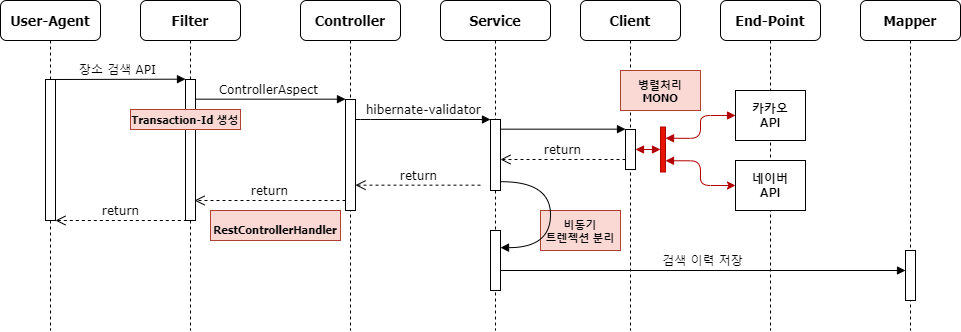

The diagram above was exported from draw.io. Its source (the exported page's mxGraphModel, read from the mxfile embedded in the PNG):
<mxGraphModel dx="1189" dy="898" grid="1" gridSize="10" guides="1" tooltips="1" connect="1" arrows="1" fold="1" page="1" pageScale="1" pageWidth="1100" pageHeight="850" background="none" math="0" shadow="0">
  <root>
    <mxCell id="0" />
    <mxCell id="1" parent="0" />
    <mxCell id="7baba1c4bc27f4b0-2" value="Filter" style="shape=umlLifeline;perimeter=lifelinePerimeter;whiteSpace=wrap;html=1;container=1;collapsible=0;recursiveResize=0;outlineConnect=0;rounded=1;shadow=0;comic=0;labelBackgroundColor=none;strokeWidth=1;fontFamily=Tahoma;fontSize=14;align=center;fontStyle=1" parent="1" vertex="1">
      <mxGeometry x="240" y="80" width="100" height="330" as="geometry" />
    </mxCell>
    <mxCell id="7baba1c4bc27f4b0-10" value="" style="html=1;points=[];perimeter=orthogonalPerimeter;rounded=0;shadow=0;comic=0;labelBackgroundColor=none;strokeWidth=1;fontFamily=Verdana;fontSize=12;align=center;" parent="7baba1c4bc27f4b0-2" vertex="1">
      <mxGeometry x="45" y="79" width="10" height="141" as="geometry" />
    </mxCell>
    <mxCell id="5K_INsaadnubyKOzboCM-13" value="&lt;h1 style=&quot;font-size: 11px&quot;&gt;Transaction-Id 생성&lt;/h1&gt;" style="text;html=1;strokeColor=#ae4132;fillColor=#fad9d5;align=center;verticalAlign=middle;whiteSpace=wrap;rounded=0;fontFamily=Tahoma;fontSize=11;" vertex="1" parent="7baba1c4bc27f4b0-2">
      <mxGeometry x="-10" y="109" width="110" height="20" as="geometry" />
    </mxCell>
    <mxCell id="7baba1c4bc27f4b0-3" value="Controller" style="shape=umlLifeline;perimeter=lifelinePerimeter;whiteSpace=wrap;html=1;container=1;collapsible=0;recursiveResize=0;outlineConnect=0;rounded=1;shadow=0;comic=0;labelBackgroundColor=none;strokeWidth=1;fontFamily=Tahoma;fontSize=14;align=center;fontStyle=1" parent="1" vertex="1">
      <mxGeometry x="400" y="80" width="100" height="330" as="geometry" />
    </mxCell>
    <mxCell id="7baba1c4bc27f4b0-13" value="" style="html=1;points=[];perimeter=orthogonalPerimeter;rounded=0;shadow=0;comic=0;labelBackgroundColor=none;strokeWidth=1;fontFamily=Verdana;fontSize=12;align=center;" parent="7baba1c4bc27f4b0-3" vertex="1">
      <mxGeometry x="45" y="99" width="10" height="111" as="geometry" />
    </mxCell>
    <mxCell id="5K_INsaadnubyKOzboCM-17" value="return" style="html=1;verticalAlign=bottom;endArrow=open;dashed=1;endSize=8;labelBackgroundColor=none;fontFamily=Verdana;fontSize=12;edgeStyle=elbowEdgeStyle;elbow=vertical;" edge="1" parent="7baba1c4bc27f4b0-3">
      <mxGeometry relative="1" as="geometry">
        <mxPoint x="54.99999999999977" y="184.6599999999999" as="targetPoint" />
        <Array as="points">
          <mxPoint x="125" y="184.66000000000003" />
          <mxPoint x="155" y="184.66000000000003" />
        </Array>
        <mxPoint x="179.99999999999977" y="184.6599999999999" as="sourcePoint" />
      </mxGeometry>
    </mxCell>
    <mxCell id="7baba1c4bc27f4b0-4" value="Service" style="shape=umlLifeline;perimeter=lifelinePerimeter;whiteSpace=wrap;html=1;container=1;collapsible=0;recursiveResize=0;outlineConnect=0;rounded=1;shadow=0;comic=0;labelBackgroundColor=none;strokeWidth=1;fontFamily=Tahoma;fontSize=14;align=center;fontStyle=1" parent="1" vertex="1">
      <mxGeometry x="540" y="80" width="110" height="330" as="geometry" />
    </mxCell>
    <mxCell id="7baba1c4bc27f4b0-34" value="" style="html=1;points=[];perimeter=orthogonalPerimeter;rounded=0;shadow=0;comic=0;labelBackgroundColor=none;strokeWidth=1;fontFamily=Verdana;fontSize=12;align=center;" parent="7baba1c4bc27f4b0-4" vertex="1">
      <mxGeometry x="50" y="230" width="10" height="60" as="geometry" />
    </mxCell>
    <mxCell id="7baba1c4bc27f4b0-5" value="Client" style="shape=umlLifeline;perimeter=lifelinePerimeter;whiteSpace=wrap;html=1;container=1;collapsible=0;recursiveResize=0;outlineConnect=0;rounded=1;shadow=0;comic=0;labelBackgroundColor=none;strokeWidth=1;fontFamily=Tahoma;fontSize=14;align=center;fontStyle=1" parent="1" vertex="1">
      <mxGeometry x="680" y="80" width="100" height="330" as="geometry" />
    </mxCell>
    <mxCell id="5K_INsaadnubyKOzboCM-4" value="" style="whiteSpace=wrap;strokeColor=#B20000;fillColor=#e51400;fontColor=#ffffff;" vertex="1" parent="7baba1c4bc27f4b0-5">
      <mxGeometry x="80" y="126.5" width="5" height="45" as="geometry" />
    </mxCell>
    <mxCell id="5K_INsaadnubyKOzboCM-21" value="&lt;h1 style=&quot;font-size: 11px&quot;&gt;비동기&lt;br&gt;트렌젝션 분리&lt;/h1&gt;" style="text;html=1;strokeColor=#ae4132;fillColor=#fad9d5;align=center;verticalAlign=middle;whiteSpace=wrap;rounded=0;fontFamily=Tahoma;fontSize=11;" vertex="1" parent="7baba1c4bc27f4b0-5">
      <mxGeometry x="-40" y="210" width="80" height="40" as="geometry" />
    </mxCell>
    <mxCell id="7baba1c4bc27f4b0-6" value="End-Point" style="shape=umlLifeline;perimeter=lifelinePerimeter;whiteSpace=wrap;html=1;container=1;collapsible=0;recursiveResize=0;outlineConnect=0;rounded=1;shadow=0;comic=0;labelBackgroundColor=none;strokeWidth=1;fontFamily=Tahoma;fontSize=14;align=center;fontStyle=1" parent="1" vertex="1">
      <mxGeometry x="820" y="80" width="100" height="330" as="geometry" />
    </mxCell>
    <mxCell id="5K_INsaadnubyKOzboCM-2" value="카카오&#10;API" style="fontStyle=1" vertex="1" parent="7baba1c4bc27f4b0-6">
      <mxGeometry x="15" y="90" width="70" height="50" as="geometry" />
    </mxCell>
    <mxCell id="5K_INsaadnubyKOzboCM-3" value="네이버&#10;API" style="fontStyle=1" vertex="1" parent="7baba1c4bc27f4b0-6">
      <mxGeometry x="15" y="160" width="70" height="50" as="geometry" />
    </mxCell>
    <mxCell id="7baba1c4bc27f4b0-7" value="Mapper" style="shape=umlLifeline;perimeter=lifelinePerimeter;whiteSpace=wrap;html=1;container=1;collapsible=0;recursiveResize=0;outlineConnect=0;rounded=1;shadow=0;comic=0;labelBackgroundColor=none;strokeWidth=1;fontFamily=Tahoma;fontSize=14;align=center;fontStyle=1" parent="1" vertex="1">
      <mxGeometry x="960" y="80" width="100" height="330" as="geometry" />
    </mxCell>
    <mxCell id="5K_INsaadnubyKOzboCM-20" value="" style="html=1;points=[];perimeter=orthogonalPerimeter;rounded=0;shadow=0;comic=0;labelBackgroundColor=none;strokeColor=#000000;strokeWidth=1;fillColor=#FFFFFF;fontFamily=Verdana;fontSize=12;fontColor=#000000;align=center;" vertex="1" parent="7baba1c4bc27f4b0-7">
      <mxGeometry x="45" y="250" width="10" height="50" as="geometry" />
    </mxCell>
    <mxCell id="5K_INsaadnubyKOzboCM-23" value="검색 이력 저장" style="html=1;verticalAlign=bottom;endArrow=block;entryX=0;entryY=0;labelBackgroundColor=none;fontFamily=Verdana;fontSize=12;" edge="1" parent="7baba1c4bc27f4b0-7">
      <mxGeometry relative="1" as="geometry">
        <mxPoint x="-360" y="270" as="sourcePoint" />
        <mxPoint x="45" y="270" as="targetPoint" />
      </mxGeometry>
    </mxCell>
    <mxCell id="7baba1c4bc27f4b0-8" value="&lt;span style=&quot;font-size: 14px;&quot;&gt;&lt;font style=&quot;font-size: 14px&quot;&gt;User-Agent&lt;/font&gt;&lt;/span&gt;" style="shape=umlLifeline;perimeter=lifelinePerimeter;whiteSpace=wrap;html=1;container=1;collapsible=0;recursiveResize=0;outlineConnect=0;rounded=1;shadow=0;comic=0;labelBackgroundColor=none;strokeWidth=1;fontFamily=Tahoma;fontSize=14;align=center;fontStyle=1" parent="1" vertex="1">
      <mxGeometry x="100" y="80" width="100" height="330" as="geometry" />
    </mxCell>
    <mxCell id="7baba1c4bc27f4b0-9" value="" style="html=1;points=[];perimeter=orthogonalPerimeter;rounded=0;shadow=0;comic=0;labelBackgroundColor=none;strokeWidth=1;fontFamily=Verdana;fontSize=12;align=center;" parent="7baba1c4bc27f4b0-8" vertex="1">
      <mxGeometry x="45" y="79" width="10" height="141" as="geometry" />
    </mxCell>
    <mxCell id="7baba1c4bc27f4b0-16" value="" style="html=1;points=[];perimeter=orthogonalPerimeter;rounded=0;shadow=0;comic=0;labelBackgroundColor=none;strokeWidth=1;fontFamily=Verdana;fontSize=12;align=center;" parent="1" vertex="1">
      <mxGeometry x="590" y="199" width="10" height="71" as="geometry" />
    </mxCell>
    <mxCell id="7baba1c4bc27f4b0-17" value="hibernate-validator" style="html=1;verticalAlign=bottom;endArrow=block;labelBackgroundColor=none;fontFamily=Verdana;fontSize=12;edgeStyle=elbowEdgeStyle;elbow=vertical;" parent="1" source="7baba1c4bc27f4b0-13" target="7baba1c4bc27f4b0-16" edge="1">
      <mxGeometry relative="1" as="geometry">
        <mxPoint x="510" y="199" as="sourcePoint" />
        <Array as="points">
          <mxPoint x="460" y="199" />
        </Array>
      </mxGeometry>
    </mxCell>
    <mxCell id="7baba1c4bc27f4b0-19" value="" style="html=1;points=[];perimeter=orthogonalPerimeter;rounded=0;shadow=0;comic=0;labelBackgroundColor=none;strokeWidth=1;fontFamily=Verdana;fontSize=12;align=center;" parent="1" vertex="1">
      <mxGeometry x="725" y="209" width="10" height="40" as="geometry" />
    </mxCell>
    <mxCell id="7baba1c4bc27f4b0-20" value="" style="html=1;verticalAlign=bottom;endArrow=block;entryX=0;entryY=0;labelBackgroundColor=none;fontFamily=Verdana;fontSize=12;edgeStyle=elbowEdgeStyle;elbow=vertical;" parent="1" source="7baba1c4bc27f4b0-16" target="7baba1c4bc27f4b0-19" edge="1">
      <mxGeometry relative="1" as="geometry">
        <mxPoint x="650" y="209" as="sourcePoint" />
      </mxGeometry>
    </mxCell>
    <mxCell id="7baba1c4bc27f4b0-21" value="return" style="html=1;verticalAlign=bottom;endArrow=open;dashed=1;endSize=8;labelBackgroundColor=none;fontFamily=Verdana;fontSize=12;edgeStyle=elbowEdgeStyle;elbow=vertical;" parent="1" source="7baba1c4bc27f4b0-19" target="7baba1c4bc27f4b0-16" edge="1">
      <mxGeometry relative="1" as="geometry">
        <mxPoint x="650" y="285" as="targetPoint" />
        <Array as="points">
          <mxPoint x="670" y="239" />
          <mxPoint x="700" y="239" />
        </Array>
      </mxGeometry>
    </mxCell>
    <mxCell id="7baba1c4bc27f4b0-11" value="장소 검색 API" style="html=1;verticalAlign=bottom;endArrow=block;entryX=0;entryY=0;labelBackgroundColor=none;fontFamily=Verdana;fontSize=12;edgeStyle=elbowEdgeStyle;elbow=vertical;" parent="1" source="7baba1c4bc27f4b0-9" target="7baba1c4bc27f4b0-10" edge="1">
      <mxGeometry relative="1" as="geometry">
        <mxPoint x="220" y="169" as="sourcePoint" />
      </mxGeometry>
    </mxCell>
    <mxCell id="7baba1c4bc27f4b0-14" value="ControllerAspect&amp;nbsp;" style="html=1;verticalAlign=bottom;endArrow=block;entryX=0;entryY=0;labelBackgroundColor=none;fontFamily=Verdana;fontSize=12;edgeStyle=elbowEdgeStyle;elbow=vertical;" parent="1" source="7baba1c4bc27f4b0-10" target="7baba1c4bc27f4b0-13" edge="1">
      <mxGeometry relative="1" as="geometry">
        <mxPoint x="370" y="179" as="sourcePoint" />
      </mxGeometry>
    </mxCell>
    <mxCell id="7baba1c4bc27f4b0-35" value="" style="html=1;verticalAlign=bottom;endArrow=block;labelBackgroundColor=none;fontFamily=Verdana;fontSize=12;elbow=vertical;edgeStyle=orthogonalEdgeStyle;curved=1;entryX=1;entryY=0.286;entryPerimeter=0;exitX=1.067;exitY=0.876;exitPerimeter=0;exitDx=0;exitDy=0;" parent="1" source="7baba1c4bc27f4b0-16" target="7baba1c4bc27f4b0-34" edge="1">
      <mxGeometry relative="1" as="geometry">
        <mxPoint x="465" y="209" as="sourcePoint" />
        <mxPoint x="595" y="209" as="targetPoint" />
        <Array as="points">
          <mxPoint x="650" y="261" />
          <mxPoint x="650" y="327" />
        </Array>
      </mxGeometry>
    </mxCell>
    <mxCell id="5K_INsaadnubyKOzboCM-5" style="edgeStyle=orthogonalEdgeStyle;rounded=1;orthogonalLoop=1;jettySize=auto;html=1;entryX=0;entryY=0.5;entryDx=0;entryDy=0;fontFamily=Verdana;fontSize=12;exitX=1;exitY=0.25;exitDx=0;exitDy=0;shadow=0;strokeWidth=1;fillColor=#e51400;labelBackgroundColor=none;comic=0;strokeColor=#B20000;startArrow=block;startFill=1;endArrow=block;endFill=1;" edge="1" parent="1" source="5K_INsaadnubyKOzboCM-4" target="5K_INsaadnubyKOzboCM-2">
      <mxGeometry relative="1" as="geometry">
        <mxPoint x="770" y="218" as="sourcePoint" />
      </mxGeometry>
    </mxCell>
    <mxCell id="5K_INsaadnubyKOzboCM-6" style="edgeStyle=orthogonalEdgeStyle;rounded=1;orthogonalLoop=1;jettySize=auto;html=1;fontFamily=Verdana;fontSize=12;exitX=1;exitY=0.75;exitDx=0;exitDy=0;shadow=0;strokeWidth=1;fillColor=#e51400;labelBackgroundColor=none;comic=0;strokeColor=#B20000;startArrow=block;startFill=1;" edge="1" parent="1" source="5K_INsaadnubyKOzboCM-4" target="5K_INsaadnubyKOzboCM-3">
      <mxGeometry relative="1" as="geometry">
        <mxPoint x="775" y="227.75" as="sourcePoint" />
        <mxPoint x="845" y="217.5" as="targetPoint" />
      </mxGeometry>
    </mxCell>
    <mxCell id="5K_INsaadnubyKOzboCM-9" style="edgeStyle=orthogonalEdgeStyle;rounded=0;orthogonalLoop=1;jettySize=auto;html=1;exitX=0;exitY=0.5;exitDx=0;exitDy=0;fontFamily=Tahoma;fontSize=14;startArrow=block;startFill=1;endArrow=block;endFill=1;strokeColor=#B20000;fillColor=#e51400;" edge="1" parent="1" source="5K_INsaadnubyKOzboCM-4" target="7baba1c4bc27f4b0-19">
      <mxGeometry relative="1" as="geometry" />
    </mxCell>
    <mxCell id="5K_INsaadnubyKOzboCM-18" value="return" style="html=1;verticalAlign=bottom;endArrow=open;dashed=1;endSize=8;labelBackgroundColor=none;fontFamily=Verdana;fontSize=12;edgeStyle=elbowEdgeStyle;elbow=vertical;" edge="1" parent="1" source="7baba1c4bc27f4b0-13">
      <mxGeometry relative="1" as="geometry">
        <mxPoint x="294" y="280" as="targetPoint" />
        <Array as="points">
          <mxPoint x="380" y="280" />
          <mxPoint x="410" y="280" />
        </Array>
        <mxPoint x="434.9999999999998" y="279.99999999999983" as="sourcePoint" />
      </mxGeometry>
    </mxCell>
    <mxCell id="5K_INsaadnubyKOzboCM-19" value="return" style="html=1;verticalAlign=bottom;endArrow=open;dashed=1;endSize=8;labelBackgroundColor=none;fontFamily=Verdana;fontSize=12;edgeStyle=elbowEdgeStyle;elbow=vertical;entryX=0.998;entryY=1.001;entryDx=0;entryDy=0;entryPerimeter=0;exitX=0.13;exitY=1;exitDx=0;exitDy=0;exitPerimeter=0;" edge="1" parent="1" source="7baba1c4bc27f4b0-10" target="7baba1c4bc27f4b0-9">
      <mxGeometry relative="1" as="geometry">
        <mxPoint x="160" y="300" as="targetPoint" />
        <Array as="points">
          <mxPoint x="230" y="300" />
          <mxPoint x="260" y="300" />
        </Array>
        <mxPoint x="280" y="300" as="sourcePoint" />
      </mxGeometry>
    </mxCell>
    <mxCell id="5K_INsaadnubyKOzboCM-22" value="&lt;h1 style=&quot;font-size: 11px&quot;&gt;병렬처리&lt;br&gt;MONO&lt;/h1&gt;" style="text;html=1;strokeColor=#ae4132;fillColor=#fad9d5;align=center;verticalAlign=middle;whiteSpace=wrap;rounded=0;fontFamily=Tahoma;fontSize=11;" vertex="1" parent="1">
      <mxGeometry x="720" y="150" width="80" height="40" as="geometry" />
    </mxCell>
    <mxCell id="5K_INsaadnubyKOzboCM-25" value="&lt;h1&gt;&lt;span style=&quot;font-size: 11px&quot;&gt;RestControllerHandler&lt;/span&gt;&lt;br&gt;&lt;/h1&gt;" style="text;html=1;strokeColor=#ae4132;fillColor=#fad9d5;align=center;verticalAlign=middle;whiteSpace=wrap;rounded=0;fontFamily=Tahoma;fontSize=11;" vertex="1" parent="1">
      <mxGeometry x="310" y="290" width="130" height="30" as="geometry" />
    </mxCell>
  </root>
</mxGraphModel>